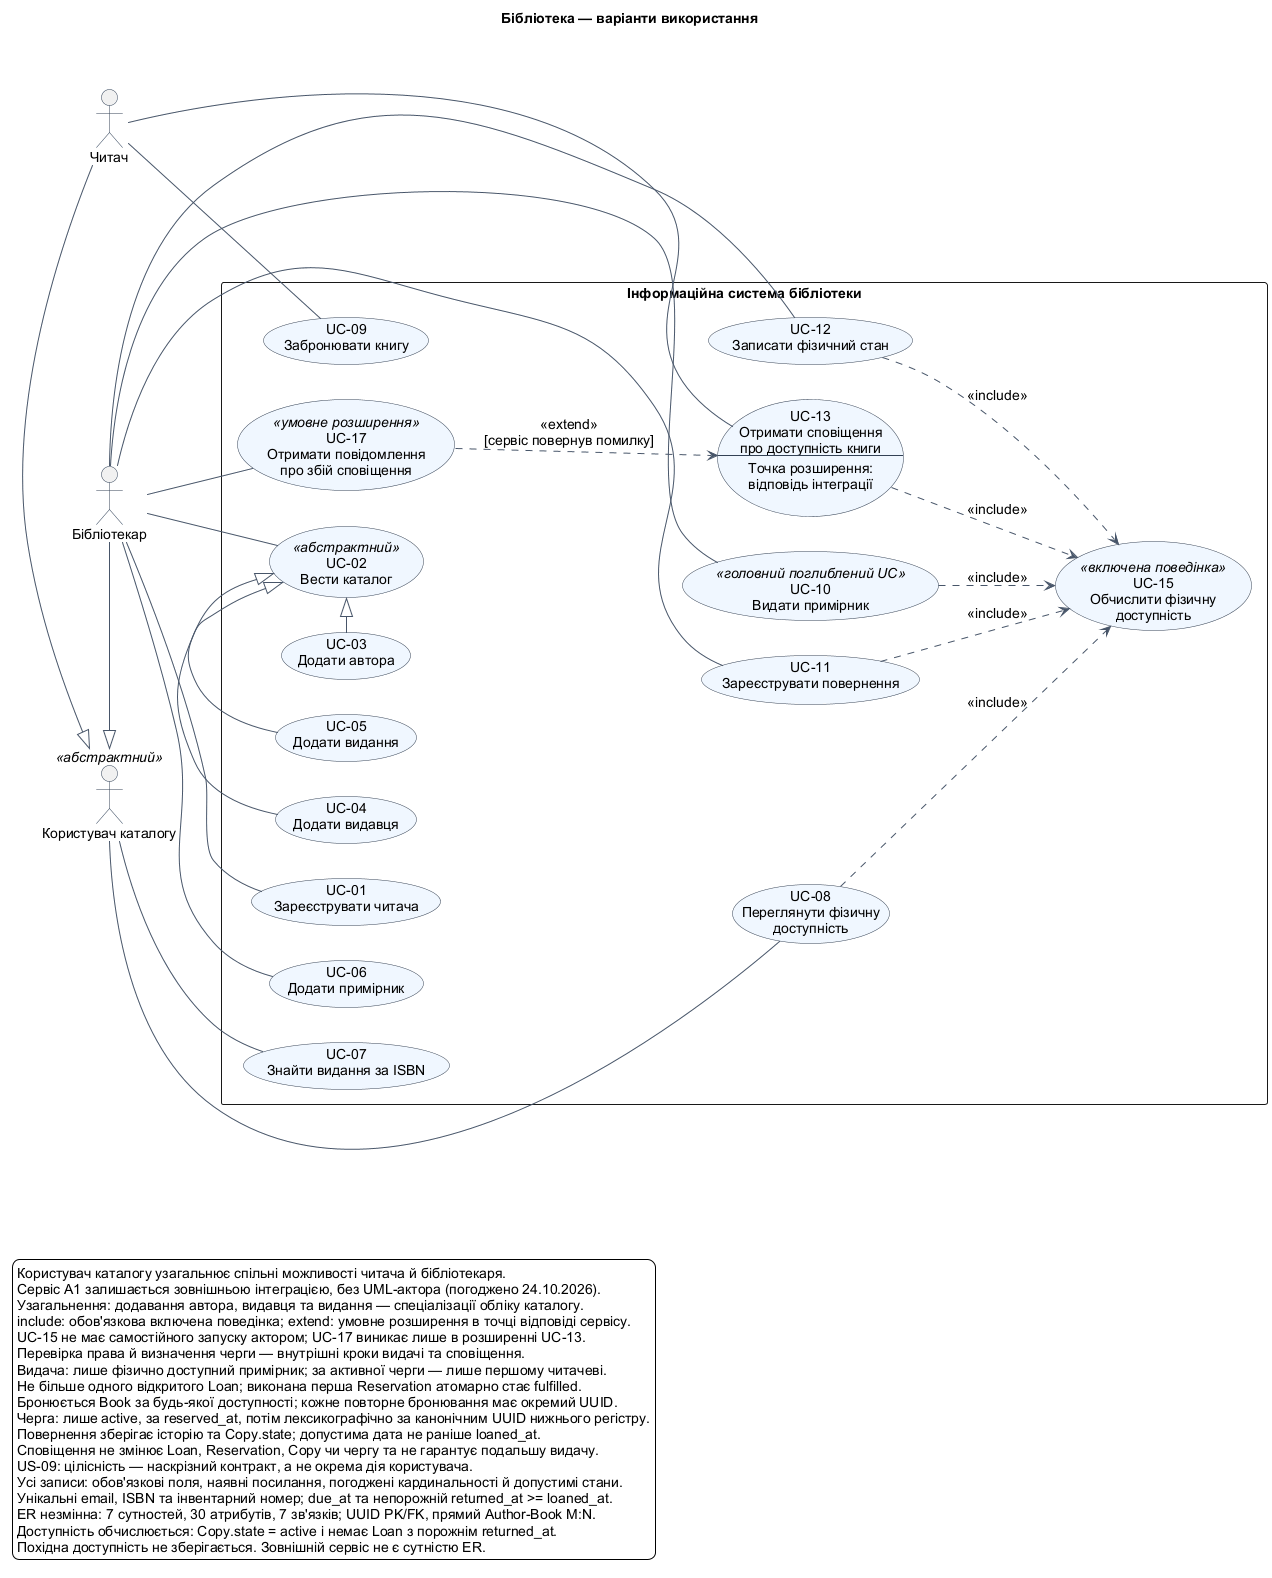

The diagram above was rendered by PlantUML. Its source (embedded in the PNG):
@startuml
' Render with PlantUML 1.2026.2, UTF-8; Graphviz dot.
' java -jar .cache/plantuml/plantuml.jar -charset UTF-8 -tsvg lab2/diagrams/use-cases.puml
' java -jar .cache/plantuml/plantuml.jar -charset UTF-8 -tpng lab2/diagrams/use-cases.puml
left to right direction
skinparam defaultFontName Arial
skinparam defaultFontSize 14
skinparam shadowing false
skinparam backgroundColor white
skinparam packageStyle rectangle
skinparam nodesep 35
skinparam ranksep 55
skinparam ArrowColor #475569
skinparam usecaseBackgroundColor #F0F7FF
skinparam usecaseBorderColor #334155
skinparam actorBorderColor #334155
skinparam noteBackgroundColor #FFFBEA
skinparam noteBorderColor #A89455
title Бібліотека — варіанти використання

actor "Читач" as Reader
actor "Бібліотекар" as Librarian
actor "Користувач каталогу" as CatalogUser <<абстрактний>>
Reader -|> CatalogUser
Librarian -|> CatalogUser

rectangle "Інформаційна система бібліотеки" {
  usecase "UC-01\nЗареєструвати читача" as UC01
  usecase "UC-02\nВести каталог" as UC02 <<абстрактний>>
  usecase "UC-03\nДодати автора" as UC03
  usecase "UC-04\nДодати видавця" as UC04
  usecase "UC-05\nДодати видання" as UC05
  usecase "UC-06\nДодати примірник" as UC06
  usecase "UC-07\nЗнайти видання за ISBN" as UC07
  usecase "UC-08\nПереглянути фізичну\nдоступність" as UC08
  usecase "UC-09\nЗабронювати книгу" as UC09
  usecase "UC-10\nВидати примірник" as UC10 <<головний поглиблений UC>>
  usecase "UC-11\nЗареєструвати повернення" as UC11
  usecase "UC-12\nЗаписати фізичний стан" as UC12
  usecase "UC-13\nОтримати сповіщення\nпро доступність книги\n--\nТочка розширення:\nвідповідь інтеграції" as UC13
  usecase "UC-15\nОбчислити фізичну\nдоступність" as UC15 <<включена поведінка>>
  usecase "UC-17\nОтримати повідомлення\nпро збій сповіщення" as UC17 <<умовне розширення>>

  UC03 -|> UC02
  UC04 -|> UC02
  UC05 -|> UC02

  UC08 ..> UC15 : <<include>>
  UC10 ..> UC15 : <<include>>
  UC11 ..> UC15 : <<include>>
  UC12 ..> UC15 : <<include>>
  UC13 ..> UC15 : <<include>>
  UC17 ..> UC13 : <<extend>>\n[сервіс повернув помилку]
}

CatalogUser -- UC07
CatalogUser -- UC08
Reader -- UC09
Reader -- UC13
Librarian -- UC01
Librarian -- UC02
Librarian -- UC06
Librarian -- UC10
Librarian -- UC11
Librarian -- UC12
Librarian -- UC17

legend bottom left
  Користувач каталогу узагальнює спільні можливості читача й бібліотекаря.
  Сервіс A1 залишається зовнішньою інтеграцією, без UML-актора (погоджено 24.10.2026).
  Узагальнення: додавання автора, видавця та видання — спеціалізації обліку каталогу.
  include: обов'язкова включена поведінка; extend: умовне розширення в точці відповіді сервісу.
  UC-15 не має самостійного запуску актором; UC-17 виникає лише в розширенні UC-13.
  Перевірка права й визначення черги — внутрішні кроки видачі та сповіщення.
  Видача: лише фізично доступний примірник; за активної черги — лише першому читачеві.
  Не більше одного відкритого Loan; виконана перша Reservation атомарно стає fulfilled.
  Бронюється Book за будь-якої доступності; кожне повторне бронювання має окремий UUID.
  Черга: лише active, за reserved_at, потім лексикографічно за канонічним UUID нижнього регістру.
  Повернення зберігає історію та Copy.state; допустима дата не раніше loaned_at.
  Сповіщення не змінює Loan, Reservation, Copy чи чергу та не гарантує подальшу видачу.
  US-09: цілісність — наскрізний контракт, а не окрема дія користувача.
  Усі записи: обов'язкові поля, наявні посилання, погоджені кардинальності й допустимі стани.
  Унікальні email, ISBN та інвентарний номер; due_at та непорожній returned_at >= loaned_at.
  ER незмінна: 7 сутностей, 30 атрибутів, 7 зв'язків; UUID PK/FK, прямий Author-Book M:N.
  Доступність обчислюється: Copy.state = active і немає Loan з порожнім returned_at.
  Похідна доступність не зберігається. Зовнішній сервіс не є сутністю ER.
endlegend

' Відповідність до попередніх артефактів (не повна матриця етапу 5):
' UC-01 | US-01 | REQ-01, REQ-02 | SC-01, SC-02
' UC-02 | US-02 | REQ-03, REQ-04, REQ-05 | SC-03, SC-04, SC-05
' UC-03 | US-02 | REQ-03 | SC-03
' UC-04 | US-02 | REQ-03 | SC-03
' UC-05 | US-02 | REQ-04, REQ-05 | SC-04, SC-05
' UC-06 | US-03 | REQ-06, REQ-07 | SC-06, SC-07
' UC-07 | US-04 | REQ-08 | SC-08
' UC-08 | US-04 | REQ-09 | SC-09, SC-10
' UC-09 | US-05 | REQ-11, REQ-14 | SC-15, SC-16, SC-17
' UC-10 | US-06 | REQ-13, REQ-15, REQ-16, REQ-17, REQ-18, REQ-19, REQ-24 | SC-19, SC-20, SC-21, SC-22, SC-23, SC-27
' UC-11 | US-07 | REQ-09, REQ-13, REQ-20 | SC-23, SC-24
' UC-12 | US-03 | REQ-09, REQ-12, REQ-21 | SC-13, SC-14
' UC-13 | US-08 | REQ-15, REQ-22, REQ-24 | SC-25, SC-26, SC-27
' UC-15 | US-03, US-04, US-07 | REQ-09 | SC-09, SC-10, SC-14, SC-24
' UC-17 | US-08 | REQ-23, REQ-24 | SC-26
' Наскрізний контракт легенди | US-09 | REQ-10, REQ-11, REQ-12 | SC-11, SC-12, SC-13, SC-19
' UC-09 не включає перевірку доступності: бронювання дозволене і без вільних Copy.
' UC-13 не є розширенням лише повернення: можливість сповіщення виникає й за інших умов A1.
' UC-17 -> UC-13: стрілка extend від розширення до базового варіанта.
' UC-03/04/05 -> UC-02: порожній трикутник узагальнення вказує на загальний варіант.
' Reader/Librarian -> CatalogUser: спільні пошук за ISBN і перегляд доступності.
@enduml